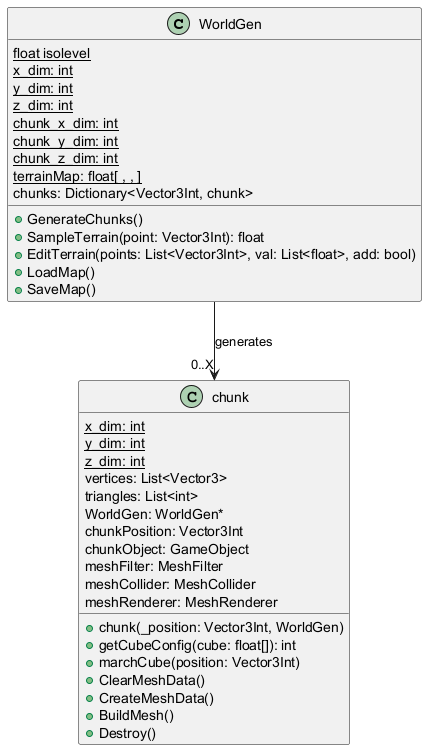

The diagram above was rendered by PlantUML. Its source (embedded in the PNG):
@startuml
class WorldGen {
{static} float isolevel
{static} x_dim: int
{static} y_dim: int
{static} z_dim: int
{static} chunk_x_dim: int
{static} chunk_y_dim: int
{static} chunk_z_dim: int
{static} terrainMap: float[ , , ]
chunks: Dictionary<Vector3Int, chunk>
+ GenerateChunks()
+ SampleTerrain(point: Vector3Int): float
+ EditTerrain(points: List<Vector3Int>, val: List<float>, add: bool)
+ LoadMap()
+ SaveMap()

}

note right of WorldGen::GenerateChunksFACKE
a
end note

class chunk{
{static} x_dim: int
{static} y_dim: int
{static} z_dim: int
vertices: List<Vector3>
triangles: List<int>
WorldGen: WorldGen*
chunkPosition: Vector3Int
chunkObject: GameObject
meshFilter: MeshFilter
meshCollider: MeshCollider
meshRenderer: MeshRenderer
+ chunk(_position: Vector3Int, WorldGen)
+ getCubeConfig(cube: float[]): int
+ marchCube(position: Vector3Int)
+ ClearMeshData()
+ CreateMeshData()
+ BuildMesh()
+ Destroy()
}

WorldGen --> "0..X" chunk : generates


@enduml